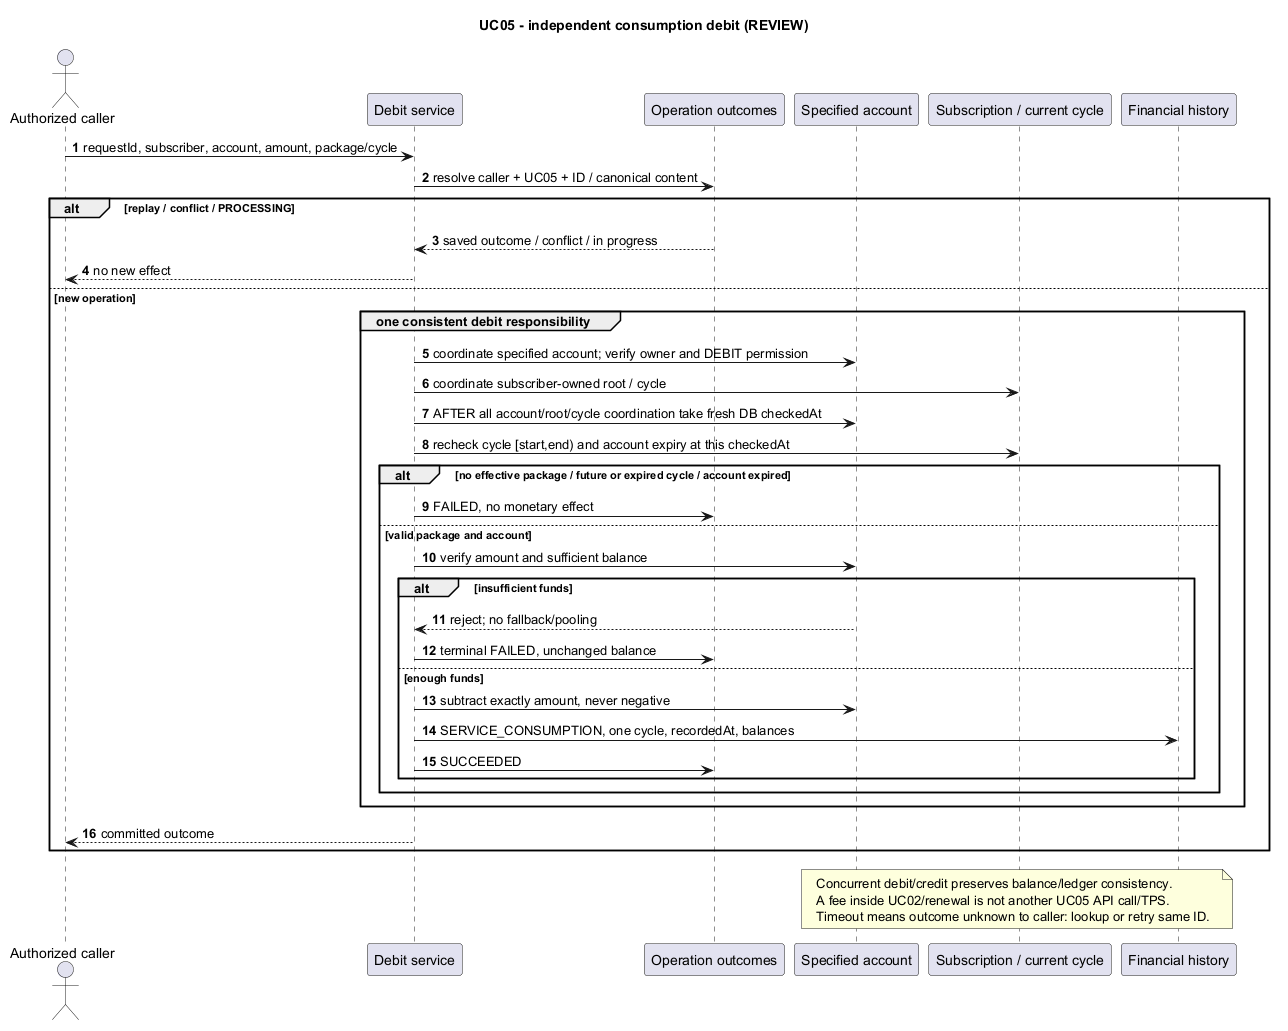

The diagram above was rendered by PlantUML. Its source (embedded in the PNG):
@startuml
title UC05 - independent consumption debit (REVIEW)
autonumber
actor "Authorized caller" as C
participant "Debit service" as S
participant "Operation outcomes" as O
participant "Specified account" as A
participant "Subscription / current cycle" as P
participant "Financial history" as L
C -> S : requestId, subscriber, account, amount, package/cycle
S -> O : resolve caller + UC05 + ID / canonical content
alt replay / conflict / PROCESSING
 O --> S : saved outcome / conflict / in progress
 S --> C : no new effect
else new operation
 group one consistent debit responsibility
  S -> A : coordinate specified account; verify owner and DEBIT permission
  S -> P : coordinate subscriber-owned root / cycle
  S -> A : AFTER all account/root/cycle coordination take fresh DB checkedAt
  S -> P : recheck cycle [start,end) and account expiry at this checkedAt
  alt no effective package / future or expired cycle / account expired
   S -> O : FAILED, no monetary effect
  else valid package and account
   S -> A : verify amount and sufficient balance
   alt insufficient funds
    A --> S : reject; no fallback/pooling
    S -> O : terminal FAILED, unchanged balance
   else enough funds
    S -> A : subtract exactly amount, never negative
    S -> L : SERVICE_CONSUMPTION, one cycle, recordedAt, balances
    S -> O : SUCCEEDED
   end
  end
 end
 S --> C : committed outcome
end
note over A,L
 Concurrent debit/credit preserves balance/ledger consistency.
 A fee inside UC02/renewal is not another UC05 API call/TPS.
 Timeout means outcome unknown to caller: lookup or retry same ID.
end note
@enduml